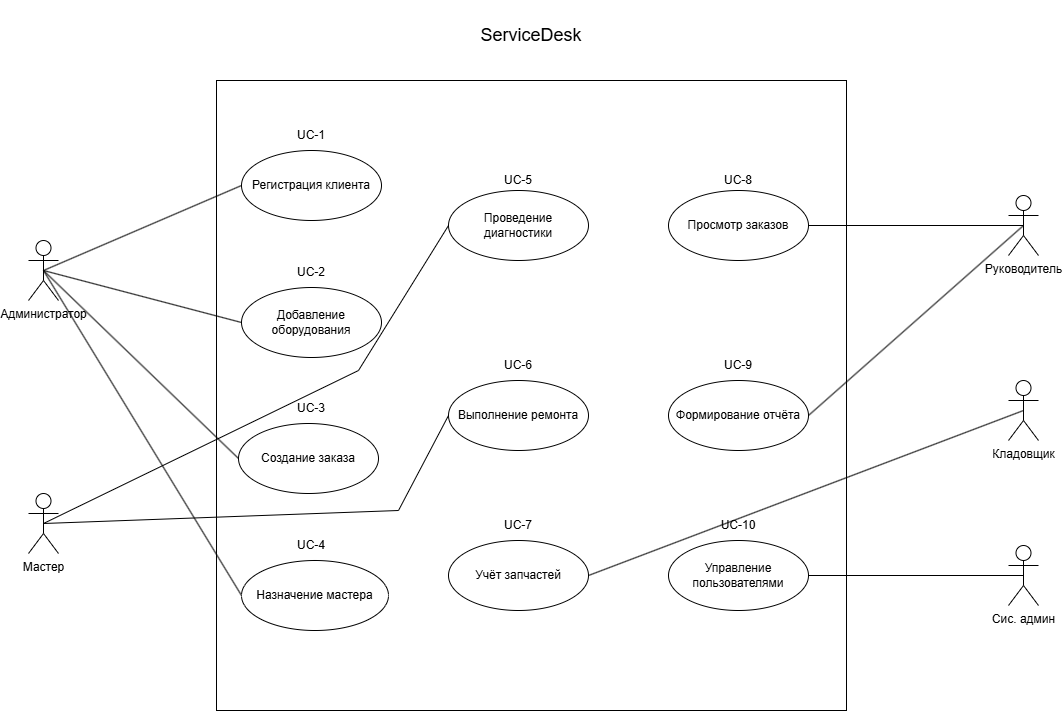

The diagram above was exported from draw.io. Its source (the exported page's mxGraphModel, read from the mxfile embedded in the PNG):
<mxGraphModel dx="1677" dy="962" grid="1" gridSize="10" guides="1" tooltips="1" connect="1" arrows="1" fold="1" page="1" pageScale="1" pageWidth="827" pageHeight="1169" math="0" shadow="0">
  <root>
    <mxCell id="0" />
    <mxCell id="1" parent="0" />
    <mxCell id="vU3T6C46nMqfHOrW7YPh-57" parent="1" style="whiteSpace=wrap;html=1;aspect=fixed;" value=" " vertex="1">
      <mxGeometry height="630" width="630" x="478" y="170" as="geometry" />
    </mxCell>
    <mxCell id="vU3T6C46nMqfHOrW7YPh-66" edge="1" parent="1" source="vU3T6C46nMqfHOrW7YPh-2" style="rounded=0;orthogonalLoop=1;jettySize=auto;html=1;exitX=0.5;exitY=0.5;exitDx=0;exitDy=0;exitPerimeter=0;entryX=0;entryY=0.5;entryDx=0;entryDy=0;defaultLabelBackgroundColor=page;labelPadding=0 4;endArrow=none;endFill=0;" target="vU3T6C46nMqfHOrW7YPh-11">
      <mxGeometry relative="1" as="geometry">
        <Array as="points">
          <mxPoint x="620" y="460" />
        </Array>
      </mxGeometry>
    </mxCell>
    <mxCell id="vU3T6C46nMqfHOrW7YPh-67" edge="1" parent="1" source="vU3T6C46nMqfHOrW7YPh-2" style="rounded=0;orthogonalLoop=1;jettySize=auto;html=1;exitX=0.5;exitY=0.5;exitDx=0;exitDy=0;exitPerimeter=0;entryX=0;entryY=0.5;entryDx=0;entryDy=0;defaultLabelBackgroundColor=page;labelPadding=0 4;endArrow=none;endFill=0;" target="vU3T6C46nMqfHOrW7YPh-12">
      <mxGeometry relative="1" as="geometry">
        <Array as="points">
          <mxPoint x="660" y="600" />
        </Array>
      </mxGeometry>
    </mxCell>
    <mxCell id="vU3T6C46nMqfHOrW7YPh-2" parent="1" style="shape=umlActor;verticalLabelPosition=bottom;verticalAlign=top;html=1;outlineConnect=0;labelPerimeter=1;" value="Мастер" vertex="1">
      <mxGeometry height="60" width="30" x="290" y="583" as="geometry" />
    </mxCell>
    <mxCell id="vU3T6C46nMqfHOrW7YPh-68" edge="1" parent="1" source="vU3T6C46nMqfHOrW7YPh-3" style="rounded=0;orthogonalLoop=1;jettySize=auto;html=1;exitX=0.5;exitY=0.5;exitDx=0;exitDy=0;exitPerimeter=0;entryX=1;entryY=0.5;entryDx=0;entryDy=0;defaultLabelBackgroundColor=page;labelPadding=0 4;endArrow=none;endFill=0;" target="vU3T6C46nMqfHOrW7YPh-13">
      <mxGeometry relative="1" as="geometry" />
    </mxCell>
    <mxCell id="vU3T6C46nMqfHOrW7YPh-3" parent="1" style="shape=umlActor;verticalLabelPosition=bottom;verticalAlign=top;html=1;outlineConnect=0;labelPerimeter=1;" value="Кладовщик" vertex="1">
      <mxGeometry height="60" width="30" x="1270" y="470" as="geometry" />
    </mxCell>
    <mxCell id="vU3T6C46nMqfHOrW7YPh-62" edge="1" parent="1" source="vU3T6C46nMqfHOrW7YPh-5" style="edgeStyle=orthogonalEdgeStyle;rounded=0;orthogonalLoop=1;jettySize=auto;html=1;exitX=0.5;exitY=0.5;exitDx=0;exitDy=0;exitPerimeter=0;entryX=1;entryY=0.5;entryDx=0;entryDy=0;defaultLabelBackgroundColor=page;labelPadding=0 4;endArrow=none;endFill=0;" target="vU3T6C46nMqfHOrW7YPh-20">
      <mxGeometry relative="1" as="geometry" />
    </mxCell>
    <mxCell id="vU3T6C46nMqfHOrW7YPh-64" edge="1" parent="1" source="vU3T6C46nMqfHOrW7YPh-5" style="rounded=0;orthogonalLoop=1;jettySize=auto;html=1;exitX=0.5;exitY=0.5;exitDx=0;exitDy=0;exitPerimeter=0;entryX=1;entryY=0.5;entryDx=0;entryDy=0;defaultLabelBackgroundColor=page;labelPadding=0 4;endArrow=none;endFill=0;" target="vU3T6C46nMqfHOrW7YPh-21">
      <mxGeometry relative="1" as="geometry" />
    </mxCell>
    <object label="Руководитель" id="vU3T6C46nMqfHOrW7YPh-5">
      <mxCell parent="1" style="shape=umlActor;verticalLabelPosition=bottom;verticalAlign=top;html=1;outlineConnect=0;labelPerimeter=1;" vertex="1">
        <mxGeometry height="60" width="30" x="1270" y="285" as="geometry" />
      </mxCell>
    </object>
    <mxCell id="vU3T6C46nMqfHOrW7YPh-58" edge="1" parent="1" source="vU3T6C46nMqfHOrW7YPh-6" style="rounded=0;orthogonalLoop=1;jettySize=auto;html=1;exitX=0.5;exitY=0.5;exitDx=0;exitDy=0;exitPerimeter=0;entryX=0;entryY=0.5;entryDx=0;entryDy=0;defaultLabelBackgroundColor=page;labelPadding=0 4;startArrow=none;startFill=0;endArrow=none;endFill=0;" target="vU3T6C46nMqfHOrW7YPh-14">
      <mxGeometry relative="1" as="geometry" />
    </mxCell>
    <mxCell id="vU3T6C46nMqfHOrW7YPh-59" edge="1" parent="1" source="vU3T6C46nMqfHOrW7YPh-6" style="rounded=0;orthogonalLoop=1;jettySize=auto;html=1;exitX=0.5;exitY=0.5;exitDx=0;exitDy=0;exitPerimeter=0;entryX=0;entryY=0.5;entryDx=0;entryDy=0;defaultLabelBackgroundColor=page;labelPadding=0 4;endArrow=none;endFill=0;" target="vU3T6C46nMqfHOrW7YPh-16">
      <mxGeometry relative="1" as="geometry" />
    </mxCell>
    <mxCell id="vU3T6C46nMqfHOrW7YPh-60" edge="1" parent="1" source="vU3T6C46nMqfHOrW7YPh-6" style="rounded=0;orthogonalLoop=1;jettySize=auto;html=1;exitX=0.5;exitY=0.5;exitDx=0;exitDy=0;exitPerimeter=0;entryX=0;entryY=0.5;entryDx=0;entryDy=0;defaultLabelBackgroundColor=page;labelPadding=0 4;endArrow=none;endFill=0;" target="vU3T6C46nMqfHOrW7YPh-17">
      <mxGeometry relative="1" as="geometry" />
    </mxCell>
    <mxCell id="vU3T6C46nMqfHOrW7YPh-61" edge="1" parent="1" source="vU3T6C46nMqfHOrW7YPh-6" style="rounded=0;orthogonalLoop=1;jettySize=auto;html=1;exitX=0.5;exitY=0.5;exitDx=0;exitDy=0;exitPerimeter=0;entryX=0;entryY=0.5;entryDx=0;entryDy=0;defaultLabelBackgroundColor=page;labelPadding=0 4;endArrow=none;endFill=0;" target="vU3T6C46nMqfHOrW7YPh-18">
      <mxGeometry relative="1" as="geometry" />
    </mxCell>
    <mxCell id="vU3T6C46nMqfHOrW7YPh-6" parent="1" style="shape=umlActor;verticalLabelPosition=bottom;verticalAlign=top;html=1;outlineConnect=0;labelPerimeter=1;" value="Администратор" vertex="1">
      <mxGeometry height="60" width="30" x="290" y="330" as="geometry" />
    </mxCell>
    <mxCell id="vU3T6C46nMqfHOrW7YPh-69" edge="1" parent="1" source="vU3T6C46nMqfHOrW7YPh-8" style="rounded=0;orthogonalLoop=1;jettySize=auto;html=1;exitX=0.5;exitY=0.5;exitDx=0;exitDy=0;exitPerimeter=0;entryX=1;entryY=0.5;entryDx=0;entryDy=0;defaultLabelBackgroundColor=page;labelPadding=0 4;endArrow=none;endFill=0;" target="vU3T6C46nMqfHOrW7YPh-22">
      <mxGeometry relative="1" as="geometry" />
    </mxCell>
    <mxCell id="vU3T6C46nMqfHOrW7YPh-8" parent="1" style="shape=umlActor;verticalLabelPosition=bottom;verticalAlign=top;html=1;outlineConnect=0;labelPerimeter=1;" value="Сис. админ" vertex="1">
      <mxGeometry height="60" width="30" x="1270" y="635" as="geometry" />
    </mxCell>
    <mxCell id="vU3T6C46nMqfHOrW7YPh-11" parent="1" style="ellipse;whiteSpace=wrap;html=1;" value="Проведение диагностики" vertex="1">
      <mxGeometry height="70" width="140" x="710" y="280" as="geometry" />
    </mxCell>
    <mxCell id="vU3T6C46nMqfHOrW7YPh-12" parent="1" style="ellipse;whiteSpace=wrap;html=1;" value="Выполнение ремонта" vertex="1">
      <mxGeometry height="70" width="140" x="710" y="470" as="geometry" />
    </mxCell>
    <mxCell id="vU3T6C46nMqfHOrW7YPh-13" parent="1" style="ellipse;whiteSpace=wrap;html=1;" value="Учёт запчастей" vertex="1">
      <mxGeometry height="70" width="140" x="710" y="630" as="geometry" />
    </mxCell>
    <mxCell id="vU3T6C46nMqfHOrW7YPh-14" parent="1" style="ellipse;whiteSpace=wrap;html=1;" value="Регистрация клиента" vertex="1">
      <mxGeometry height="70" width="140" x="503" y="240" as="geometry" />
    </mxCell>
    <mxCell id="vU3T6C46nMqfHOrW7YPh-16" parent="1" style="ellipse;whiteSpace=wrap;html=1;" value="Добавление оборудования" vertex="1">
      <mxGeometry height="70" width="140" x="503" y="377" as="geometry" />
    </mxCell>
    <mxCell id="vU3T6C46nMqfHOrW7YPh-17" parent="1" style="ellipse;whiteSpace=wrap;html=1;" value="Создание заказа" vertex="1">
      <mxGeometry height="70" width="140" x="500" y="513" as="geometry" />
    </mxCell>
    <mxCell id="vU3T6C46nMqfHOrW7YPh-18" parent="1" style="ellipse;whiteSpace=wrap;html=1;" value="Назначение мастера" vertex="1">
      <mxGeometry height="70" width="147" x="503" y="650" as="geometry" />
    </mxCell>
    <mxCell id="vU3T6C46nMqfHOrW7YPh-20" parent="1" style="ellipse;whiteSpace=wrap;html=1;" value="Просмотр заказов" vertex="1">
      <mxGeometry height="70" width="140" x="930" y="280" as="geometry" />
    </mxCell>
    <mxCell id="vU3T6C46nMqfHOrW7YPh-21" parent="1" style="ellipse;whiteSpace=wrap;html=1;" value="Формирование отчёта" vertex="1">
      <mxGeometry height="70" width="140" x="930" y="470" as="geometry" />
    </mxCell>
    <mxCell id="vU3T6C46nMqfHOrW7YPh-22" parent="1" style="ellipse;whiteSpace=wrap;html=1;" value="Управление пользователями" vertex="1">
      <mxGeometry height="70" width="140" x="930" y="630" as="geometry" />
    </mxCell>
    <mxCell id="vU3T6C46nMqfHOrW7YPh-24" parent="1" style="text;html=1;whiteSpace=wrap;strokeColor=none;fillColor=none;align=center;verticalAlign=middle;rounded=0;" value="UC-1" vertex="1">
      <mxGeometry height="30" width="60" x="543" y="210" as="geometry" />
    </mxCell>
    <mxCell id="vU3T6C46nMqfHOrW7YPh-25" parent="1" style="text;html=1;whiteSpace=wrap;strokeColor=none;fillColor=none;align=center;verticalAlign=middle;rounded=0;" value="UC-2" vertex="1">
      <mxGeometry height="30" width="60" x="543" y="347" as="geometry" />
    </mxCell>
    <mxCell id="vU3T6C46nMqfHOrW7YPh-27" parent="1" style="text;html=1;whiteSpace=wrap;strokeColor=none;fillColor=none;align=center;verticalAlign=middle;rounded=0;" value="UC-3" vertex="1">
      <mxGeometry height="30" width="60" x="543" y="483" as="geometry" />
    </mxCell>
    <mxCell id="vU3T6C46nMqfHOrW7YPh-28" parent="1" style="text;html=1;whiteSpace=wrap;strokeColor=none;fillColor=none;align=center;verticalAlign=middle;rounded=0;" value="UC-4" vertex="1">
      <mxGeometry height="30" width="60" x="543" y="620" as="geometry" />
    </mxCell>
    <mxCell id="vU3T6C46nMqfHOrW7YPh-29" parent="1" style="text;html=1;whiteSpace=wrap;strokeColor=none;fillColor=none;align=center;verticalAlign=middle;rounded=0;" value="UC-5" vertex="1">
      <mxGeometry height="30" width="60" x="750" y="255" as="geometry" />
    </mxCell>
    <mxCell id="vU3T6C46nMqfHOrW7YPh-30" parent="1" style="text;html=1;whiteSpace=wrap;strokeColor=none;fillColor=none;align=center;verticalAlign=middle;rounded=0;" value="UC-6" vertex="1">
      <mxGeometry height="30" width="60" x="750" y="440" as="geometry" />
    </mxCell>
    <mxCell id="vU3T6C46nMqfHOrW7YPh-31" parent="1" style="text;html=1;whiteSpace=wrap;strokeColor=none;fillColor=none;align=center;verticalAlign=middle;rounded=0;" value="UC-7" vertex="1">
      <mxGeometry height="30" width="60" x="750" y="600" as="geometry" />
    </mxCell>
    <mxCell id="vU3T6C46nMqfHOrW7YPh-32" parent="1" style="text;html=1;whiteSpace=wrap;strokeColor=none;fillColor=none;align=center;verticalAlign=middle;rounded=0;" value="UC-8" vertex="1">
      <mxGeometry height="30" width="60" x="970" y="255" as="geometry" />
    </mxCell>
    <mxCell id="vU3T6C46nMqfHOrW7YPh-33" parent="1" style="text;html=1;whiteSpace=wrap;strokeColor=none;fillColor=none;align=center;verticalAlign=middle;rounded=0;" value="UC-9" vertex="1">
      <mxGeometry height="30" width="60" x="970" y="440" as="geometry" />
    </mxCell>
    <mxCell id="vU3T6C46nMqfHOrW7YPh-34" parent="1" style="text;html=1;whiteSpace=wrap;strokeColor=none;fillColor=none;align=center;verticalAlign=middle;rounded=0;" value="UC-10" vertex="1">
      <mxGeometry height="30" width="60" x="970" y="600" as="geometry" />
    </mxCell>
    <mxCell id="vU3T6C46nMqfHOrW7YPh-65" parent="1" style="text;html=1;whiteSpace=wrap;strokeColor=none;fillColor=none;align=center;verticalAlign=middle;rounded=0;" value="&lt;font style=&quot;font-size: 18px;&quot;&gt;ServiceDesk&lt;/font&gt;" vertex="1">
      <mxGeometry height="70" width="160" x="713" y="90" as="geometry" />
    </mxCell>
  </root>
</mxGraphModel>